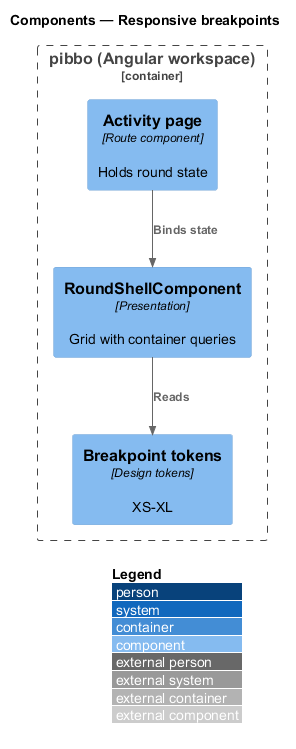

The diagram above was rendered by PlantUML. Its source (embedded in the PNG):
@startuml
!include <C4/C4_Component>
LAYOUT_WITH_LEGEND()
title Components — Responsive breakpoints
Container_Boundary(b, "pibbo (Angular workspace)") {
  Component(shell, "RoundShellComponent", "Presentation", "Grid with container queries")
  Component(tok, "Breakpoint tokens", "Design tokens", "XS-XL")
  Component(page, "Activity page", "Route component", "Holds round state")
}
Rel(shell, tok, "Reads")
Rel(page, shell, "Binds state")
@enduml